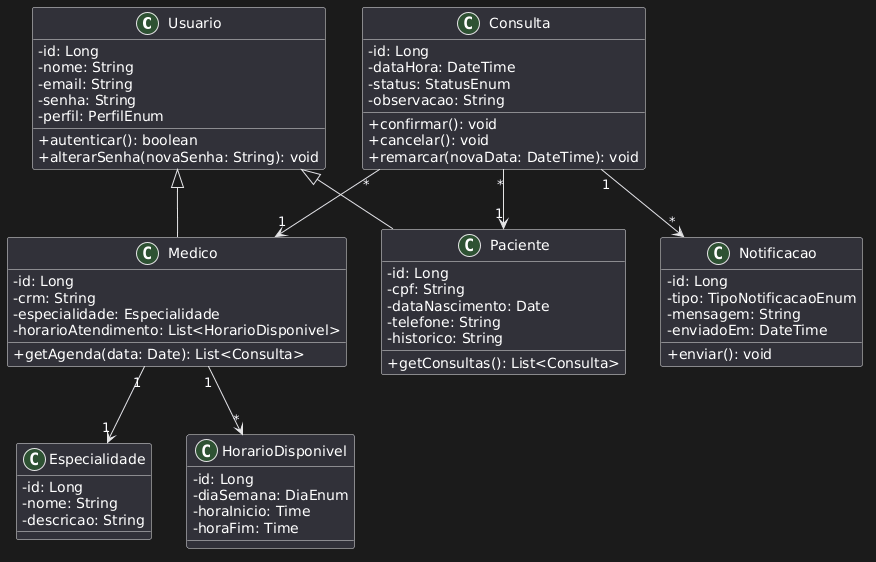

The diagram above was rendered by PlantUML. Its source (embedded in the PNG):
@startuml
skinparam classAttributeIconSize 0

class Usuario {
  - id: Long
  - nome: String
  - email: String
  - senha: String
  - perfil: PerfilEnum
  + autenticar(): boolean
  + alterarSenha(novaSenha: String): void
}

class Paciente {
  - id: Long
  - cpf: String
  - dataNascimento: Date
  - telefone: String
  - historico: String
  + getConsultas(): List<Consulta>
}

class Medico {
  - id: Long
  - crm: String
  - especialidade: Especialidade
  - horarioAtendimento: List<HorarioDisponivel>
  + getAgenda(data: Date): List<Consulta>
}

class Especialidade {
  - id: Long
  - nome: String
  - descricao: String
}

class Consulta {
  - id: Long
  - dataHora: DateTime
  - status: StatusEnum
  - observacao: String
  + confirmar(): void
  + cancelar(): void
  + remarcar(novaData: DateTime): void
}

class HorarioDisponivel {
  - id: Long
  - diaSemana: DiaEnum
  - horaInicio: Time
  - horaFim: Time
}

class Notificacao {
  - id: Long
  - tipo: TipoNotificacaoEnum
  - mensagem: String
  - enviadoEm: DateTime
  + enviar(): void
}

Usuario <|-- Paciente
Usuario <|-- Medico
Medico "1" --> "1" Especialidade
Medico "1" --> "*" HorarioDisponivel
Consulta "*" --> "1" Paciente
Consulta "*" --> "1" Medico
Consulta "1" --> "*" Notificacao
@enduml